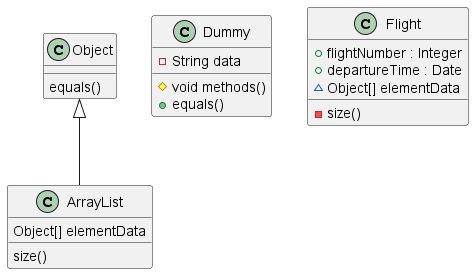

The diagram above was rendered by PlantUML. Its source (embedded in the PNG):
@startuml methods
Object <|-- ArrayList
Object : equals()
ArrayList : Object[] elementData
ArrayList : size()

class Dummy {
-String data
#void methods()
+equals()
}
class Flight {
+flightNumber : Integer
+departureTime : Date
-size()
~Object[] elementData
}

' Dummy : equals()
' Flight : Object[] elementData
' Flight : size()
@enduml